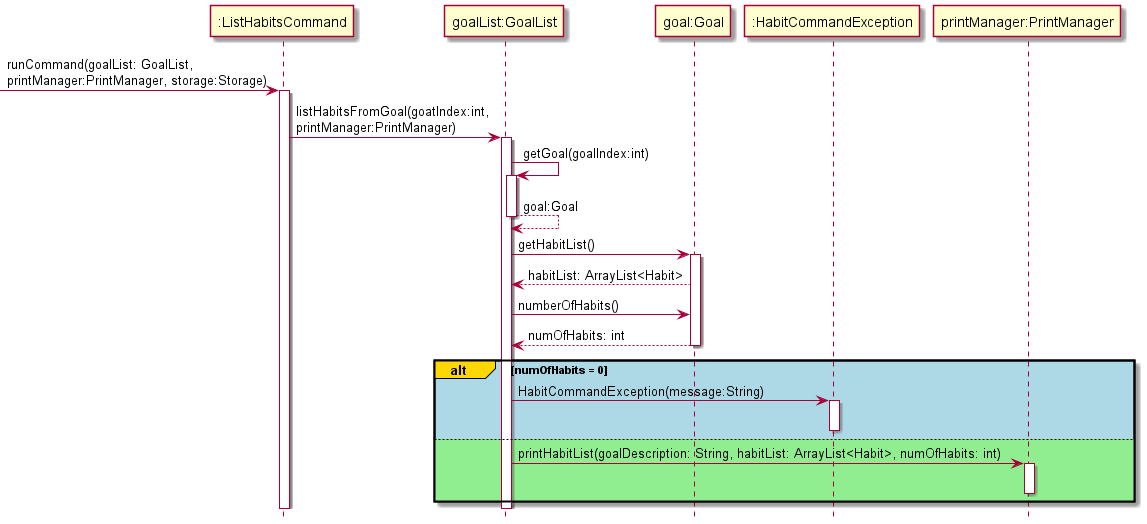

The diagram above was rendered by PlantUML. Its source (embedded in the PNG):
@startuml
!include Style.puml

-> ":ListHabitsCommand": runCommand(goalList: GoalList,\nprintManager:PrintManager, storage:Storage)
activate ":ListHabitsCommand"

":ListHabitsCommand" -> "goalList:GoalList" :listHabitsFromGoal(goatIndex:int,\nprintManager:PrintManager)
activate "goalList:GoalList"
"goalList:GoalList" -> "goalList:GoalList" :getGoal(goalIndex:int)
activate "goalList:GoalList"
"goalList:GoalList" --> "goalList:GoalList" :goal:Goal
deactivate "goalList:GoalList"

"goalList:GoalList" -> "goal:Goal": getHabitList()
activate "goal:Goal"
"goal:Goal" --> "goalList:GoalList": habitList: ArrayList<Habit>
"goalList:GoalList" -> "goal:Goal": numberOfHabits()
"goal:Goal" --> "goalList:GoalList" :numOfHabits: int
deactivate "goal:Goal"

alt#gold #lightblue numOfHabits = 0
    "goalList:GoalList" -> ":HabitCommandException": HabitCommandException(message:String)
    activate ":HabitCommandException"
    deactivate ":HabitCommandException"
else #lightgreen
    "goalList:GoalList" -> "printManager:PrintManager": printHabitList(goalDescription: String, habitList: ArrayList<Habit>, numOfHabits: int)
    activate "printManager:PrintManager"
    deactivate "printManager:PrintManager"
end

deactivate "goalList:GoalList"
deactivate ":ListHabitsCommand"

@enduml